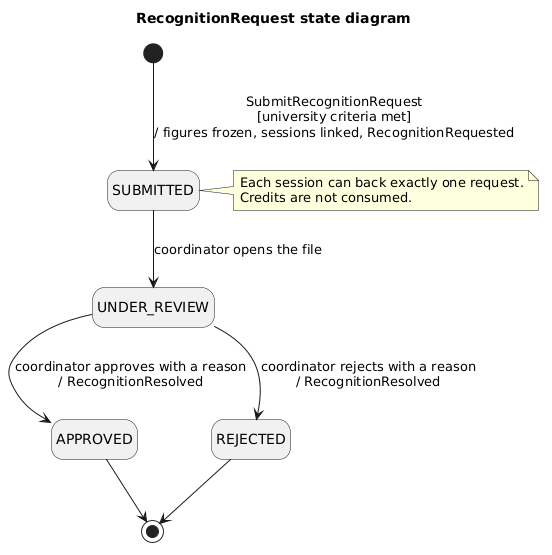

The diagram above was rendered by PlantUML. Its source (embedded in the PNG):
@startuml state-recognition-request
title RecognitionRequest state diagram
hide empty description

[*] --> SUBMITTED : SubmitRecognitionRequest\n[university criteria met]\n/ figures frozen, sessions linked, RecognitionRequested

SUBMITTED --> UNDER_REVIEW : coordinator opens the file
UNDER_REVIEW --> APPROVED : coordinator approves with a reason\n/ RecognitionResolved
UNDER_REVIEW --> REJECTED : coordinator rejects with a reason\n/ RecognitionResolved

APPROVED --> [*]
REJECTED --> [*]

note right of SUBMITTED
  Each session can back exactly one request.
  Credits are not consumed.
end note
@enduml